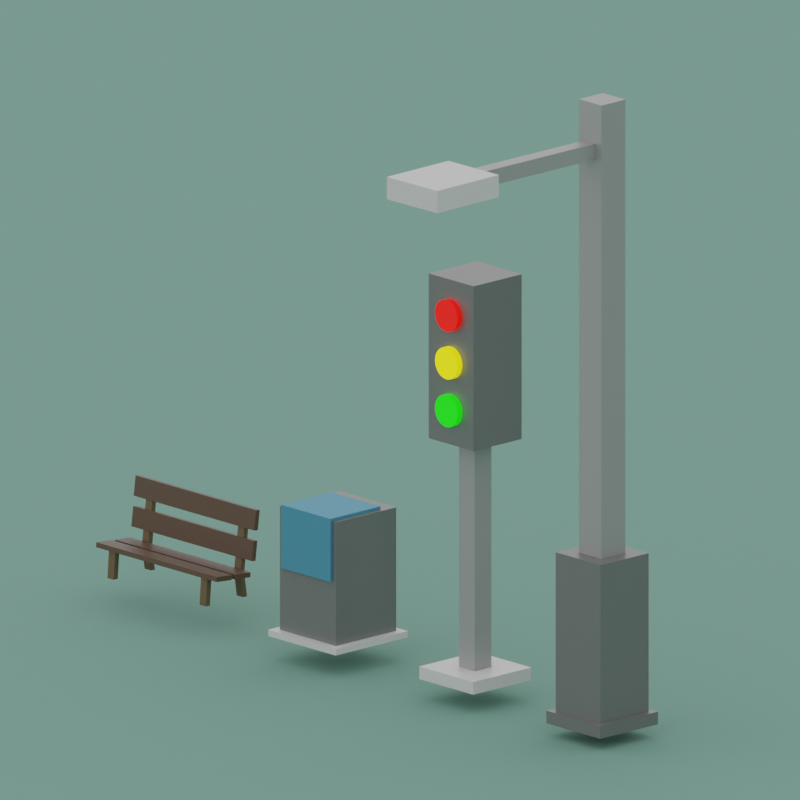# Source: Lights.blend  (saved by Blender 2.92.15; exported with 4.5.12 LTS)
import bpy
from mathutils import Matrix  # noqa: F401  (used for matrix-valued properties, if any)

bpy.ops.wm.read_factory_settings(use_empty=True)
scene = bpy.context.scene
scene.name = 'Scene'

# ---- collections
col_collection = bpy.data.collections.new('Collection'); scene.collection.children.link(col_collection)

# ---- materials (node trees are filled in below, after node groups)
mat_material = bpy.data.materials.new('Material')
mat_material.alpha_threshold = 0.0
mat_material.use_transparent_shadow = False
mat_material.line_color = (0.0, 0.0, 0.0, 1.0)
mat_material_001 = bpy.data.materials.new('Material.001')
mat_material_001.use_transparent_shadow = False
mat_material_002 = bpy.data.materials.new('Material.002')
mat_material_002.use_transparent_shadow = False
mat_material_010 = bpy.data.materials.new('Material.010')
mat_material_010.use_transparent_shadow = False
mat_material_004 = bpy.data.materials.new('Material.004')
mat_material_004.alpha_threshold = 0.0
mat_material_004.use_transparent_shadow = False
mat_material_004.line_color = (0.0, 0.0, 0.0, 1.0)
mat_material_003 = bpy.data.materials.new('Material.003')
mat_material_003.use_transparent_shadow = False
mat_material_005 = bpy.data.materials.new('Material.005')
mat_material_005.alpha_threshold = 0.0
mat_material_005.use_transparent_shadow = False
mat_material_005.line_color = (0.0, 0.0, 0.0, 1.0)
mat_material_006 = bpy.data.materials.new('Material.006')
mat_material_006.use_transparent_shadow = False
mat_material_007 = bpy.data.materials.new('Material.007')
mat_material_007.use_transparent_shadow = False
mat_material_008 = bpy.data.materials.new('Material.008')
mat_material_008.use_transparent_shadow = False
mat_material_009 = bpy.data.materials.new('Material.009')
mat_material_009.use_transparent_shadow = False
mat_material_012 = bpy.data.materials.new('Material.012')
mat_material_012.use_transparent_shadow = False
mat_material_011 = bpy.data.materials.new('Material.011')
mat_material_011.alpha_threshold = 0.0
mat_material_011.use_transparent_shadow = False
mat_material_011.line_color = (0.0, 0.0, 0.0, 1.0)
mat_background = bpy.data.materials.new('Background')
mat_background.surface_render_method = 'BLENDED'
mat_background.blend_method = 'BLEND'
mat_background.use_transparent_shadow = False
mat_background.diffuse_color = (0.2955, 0.6596, 0.985, 1.0)

# ---- material node trees
mat_material.use_nodes = True; mat_material.node_tree.nodes.clear()
_N = mat_material.node_tree.nodes; _L = mat_material.node_tree.links
n0 = _N.new('ShaderNodeOutputMaterial'); n0.name = 'Material Output'; n0.location = (300, 300)
n1 = _N.new('ShaderNodeBsdfPrincipled'); n1.name = 'Principled BSDF'; n1.location = (10, 300)
n1.distribution = 'GGX'
n1.subsurface_method = 'BURLEY'
n1.inputs[0].default_value = (0.2016, 0.2016, 0.2016, 1.0)
n1.inputs[1].default_value = 0.5113
n1.inputs[2].default_value = 0.4
n1.inputs[3].default_value = 1.45
n1.inputs[27].default_value = (0.0, 0.0, 0.0, 1.0)
n1.inputs[28].default_value = 1.0
_L.new(n1.outputs[0], n0.inputs[0])
n0.is_active_output = True
mat_material_001.use_nodes = True; mat_material_001.node_tree.nodes.clear()
_N = mat_material_001.node_tree.nodes; _L = mat_material_001.node_tree.links
n0 = _N.new('ShaderNodeBsdfPrincipled'); n0.name = 'Principled BSDF'; n0.location = (10, 300)
n0.distribution = 'GGX'
n0.subsurface_method = 'BURLEY'
n0.inputs[0].default_value = (0.3844, 0.3844, 0.3844, 1.0)
n0.inputs[1].default_value = 0.5113
n0.inputs[3].default_value = 1.45
n0.inputs[27].default_value = (0.0, 0.0, 0.0, 1.0)
n0.inputs[28].default_value = 1.0
n1 = _N.new('ShaderNodeOutputMaterial'); n1.name = 'Material Output'; n1.location = (300, 300)
_L.new(n0.outputs[0], n1.inputs[0])
n1.is_active_output = True
mat_material_002.use_nodes = True; mat_material_002.node_tree.nodes.clear()
_N = mat_material_002.node_tree.nodes; _L = mat_material_002.node_tree.links
n0 = _N.new('ShaderNodeBsdfPrincipled'); n0.name = 'Principled BSDF'; n0.location = (10, 300)
n0.distribution = 'GGX'
n0.subsurface_method = 'BURLEY'
n0.inputs[0].default_value = (0.6038, 0.6038, 0.6038, 1.0)
n0.inputs[3].default_value = 1.45
n0.inputs[27].default_value = (0.0, 0.0, 0.0, 1.0)
n0.inputs[28].default_value = 1.0
n1 = _N.new('ShaderNodeOutputMaterial'); n1.name = 'Material Output'; n1.location = (300, 300)
_L.new(n0.outputs[0], n1.inputs[0])
n1.is_active_output = True
mat_material_010.use_nodes = True; mat_material_010.node_tree.nodes.clear()
_N = mat_material_010.node_tree.nodes; _L = mat_material_010.node_tree.links
n0 = _N.new('ShaderNodeBsdfPrincipled'); n0.name = 'Principled BSDF'; n0.location = (10, 300)
n0.distribution = 'GGX'
n0.subsurface_method = 'BURLEY'
n0.inputs[0].default_value = (0.7835, 0.7991, 0.3763, 1.0)
n0.inputs[3].default_value = 1.45
n0.inputs[27].default_value = (0.7835, 0.7991, 0.3763, 1.0)
n0.inputs[28].default_value = 1.0
n1 = _N.new('ShaderNodeOutputMaterial'); n1.name = 'Material Output'; n1.location = (300, 300)
_L.new(n0.outputs[0], n1.inputs[0])
n1.is_active_output = True
mat_material_004.use_nodes = True; mat_material_004.node_tree.nodes.clear()
_N = mat_material_004.node_tree.nodes; _L = mat_material_004.node_tree.links
n0 = _N.new('ShaderNodeOutputMaterial'); n0.name = 'Material Output'; n0.location = (300, 300)
n1 = _N.new('ShaderNodeBsdfPrincipled'); n1.name = 'Principled BSDF'; n1.location = (10, 300)
n1.distribution = 'GGX'
n1.subsurface_method = 'BURLEY'
n1.inputs[0].default_value = (0.6383, 0.6383, 0.6383, 1.0)
n1.inputs[2].default_value = 0.4
n1.inputs[3].default_value = 1.45
n1.inputs[27].default_value = (0.0, 0.0, 0.0, 1.0)
n1.inputs[28].default_value = 1.0
_L.new(n1.outputs[0], n0.inputs[0])
n0.is_active_output = True
mat_material_003.use_nodes = True; mat_material_003.node_tree.nodes.clear()
_N = mat_material_003.node_tree.nodes; _L = mat_material_003.node_tree.links
n0 = _N.new('ShaderNodeBsdfPrincipled'); n0.name = 'Principled BSDF'; n0.location = (10, 300)
n0.distribution = 'GGX'
n0.subsurface_method = 'BURLEY'
n0.inputs[0].default_value = (0.3844, 0.3844, 0.3844, 1.0)
n0.inputs[1].default_value = 0.4962
n0.inputs[3].default_value = 1.45
n0.inputs[27].default_value = (0.0, 0.0, 0.0, 1.0)
n0.inputs[28].default_value = 1.0
n1 = _N.new('ShaderNodeOutputMaterial'); n1.name = 'Material Output'; n1.location = (300, 300)
_L.new(n0.outputs[0], n1.inputs[0])
n1.is_active_output = True
mat_material_005.use_nodes = True; mat_material_005.node_tree.nodes.clear()
_N = mat_material_005.node_tree.nodes; _L = mat_material_005.node_tree.links
n0 = _N.new('ShaderNodeOutputMaterial'); n0.name = 'Material Output'; n0.location = (300, 300)
n1 = _N.new('ShaderNodeBsdfPrincipled'); n1.name = 'Principled BSDF'; n1.location = (10, 300)
n1.distribution = 'GGX'
n1.subsurface_method = 'BURLEY'
n1.inputs[0].default_value = (0.2016, 0.2016, 0.2016, 1.0)
n1.inputs[1].default_value = 0.4812
n1.inputs[2].default_value = 0.4
n1.inputs[3].default_value = 1.45
n1.inputs[27].default_value = (0.0, 0.0, 0.0, 1.0)
n1.inputs[28].default_value = 1.0
_L.new(n1.outputs[0], n0.inputs[0])
n0.is_active_output = True
mat_material_006.use_nodes = True; mat_material_006.node_tree.nodes.clear()
_N = mat_material_006.node_tree.nodes; _L = mat_material_006.node_tree.links
n0 = _N.new('ShaderNodeBsdfPrincipled'); n0.name = 'Principled BSDF'; n0.location = (10, 300)
n0.distribution = 'GGX'
n0.subsurface_method = 'BURLEY'
n0.inputs[0].default_value = (0.7991, 0.001821, 0.0, 1.0)
n0.inputs[3].default_value = 1.45
n0.inputs[27].default_value = (0.7991, 0.001821, 0.0, 1.0)
n0.inputs[28].default_value = 1.0
n1 = _N.new('ShaderNodeOutputMaterial'); n1.name = 'Material Output'; n1.location = (300, 300)
_L.new(n0.outputs[0], n1.inputs[0])
n1.is_active_output = True
mat_material_007.use_nodes = True; mat_material_007.node_tree.nodes.clear()
_N = mat_material_007.node_tree.nodes; _L = mat_material_007.node_tree.links
n0 = _N.new('ShaderNodeBsdfPrincipled'); n0.name = 'Principled BSDF'; n0.location = (10, 300)
n0.distribution = 'GGX'
n0.subsurface_method = 'BURLEY'
n0.inputs[0].default_value = (0.7991, 0.7231, 0.0, 1.0)
n0.inputs[3].default_value = 1.45
n0.inputs[27].default_value = (0.7991, 0.7231, 0.0, 1.0)
n0.inputs[28].default_value = 1.0
n1 = _N.new('ShaderNodeOutputMaterial'); n1.name = 'Material Output'; n1.location = (300, 300)
_L.new(n0.outputs[0], n1.inputs[0])
n1.is_active_output = True
mat_material_008.use_nodes = True; mat_material_008.node_tree.nodes.clear()
_N = mat_material_008.node_tree.nodes; _L = mat_material_008.node_tree.links
n0 = _N.new('ShaderNodeBsdfPrincipled'); n0.name = 'Principled BSDF'; n0.location = (10, 300)
n0.distribution = 'GGX'
n0.subsurface_method = 'BURLEY'
n0.inputs[0].default_value = (0.004777, 0.7991, 0.0, 1.0)
n0.inputs[3].default_value = 1.45
n0.inputs[27].default_value = (0.004777, 0.7991, 0.0, 1.0)
n0.inputs[28].default_value = 1.0
n1 = _N.new('ShaderNodeOutputMaterial'); n1.name = 'Material Output'; n1.location = (300, 300)
_L.new(n0.outputs[0], n1.inputs[0])
n1.is_active_output = True
mat_material_009.use_nodes = True; mat_material_009.node_tree.nodes.clear()
_N = mat_material_009.node_tree.nodes; _L = mat_material_009.node_tree.links
n0 = _N.new('ShaderNodeBsdfPrincipled'); n0.name = 'Principled BSDF'; n0.location = (10, 300)
n0.distribution = 'GGX'
n0.subsurface_method = 'BURLEY'
n0.inputs[0].default_value = (0.07843, 0.2858, 0.4292, 1.0)
n0.inputs[1].default_value = 0.3383
n0.inputs[2].default_value = 0.5526
n0.inputs[3].default_value = 1.45
n0.inputs[13].default_value = 0.2895
n0.inputs[27].default_value = (0.0, 0.0, 0.0, 1.0)
n0.inputs[28].default_value = 1.0
n1 = _N.new('ShaderNodeOutputMaterial'); n1.name = 'Material Output'; n1.location = (300, 300)
_L.new(n0.outputs[0], n1.inputs[0])
n1.is_active_output = True
mat_material_012.use_nodes = True; mat_material_012.node_tree.nodes.clear()
_N = mat_material_012.node_tree.nodes; _L = mat_material_012.node_tree.links
n0 = _N.new('ShaderNodeBsdfPrincipled'); n0.name = 'Principled BSDF'; n0.location = (10, 300)
n0.distribution = 'GGX'
n0.subsurface_method = 'BURLEY'
n0.inputs[0].default_value = (0.08712, 0.04848, 0.02955, 1.0)
n0.inputs[3].default_value = 1.45
n0.inputs[27].default_value = (0.0, 0.0, 0.0, 1.0)
n0.inputs[28].default_value = 1.0
n1 = _N.new('ShaderNodeOutputMaterial'); n1.name = 'Material Output'; n1.location = (300, 300)
_L.new(n0.outputs[0], n1.inputs[0])
n1.is_active_output = True
mat_material_011.use_nodes = True; mat_material_011.node_tree.nodes.clear()
_N = mat_material_011.node_tree.nodes; _L = mat_material_011.node_tree.links
n0 = _N.new('ShaderNodeOutputMaterial'); n0.name = 'Material Output'; n0.location = (300, 300)
n1 = _N.new('ShaderNodeBsdfPrincipled'); n1.name = 'Principled BSDF'; n1.location = (10, 300)
n1.distribution = 'GGX'
n1.subsurface_method = 'BURLEY'
n1.inputs[0].default_value = (0.1237, 0.07908, 0.03703, 1.0)
n1.inputs[2].default_value = 0.4
n1.inputs[3].default_value = 1.45
n1.inputs[27].default_value = (0.0, 0.0, 0.0, 1.0)
n1.inputs[28].default_value = 1.0
_L.new(n1.outputs[0], n0.inputs[0])
n0.is_active_output = True
mat_background.use_nodes = True; mat_background.node_tree.nodes.clear()
_N = mat_background.node_tree.nodes; _L = mat_background.node_tree.links
n0 = _N.new('ShaderNodeBsdfPrincipled'); n0.name = 'Principled BSDF'; n0.location = (-20, 274)
n0.distribution = 'GGX'
n0.subsurface_method = 'BURLEY'
n0.inputs[0].default_value = (0.1391, 0.2957, 0.2403, 1.0)
n0.inputs[2].default_value = 1.0
n0.inputs[3].default_value = 1.45
n0.inputs[27].default_value = (0.0, 0.0, 0.0, 1.0)
n0.inputs[28].default_value = 1.0
n1 = _N.new('ShaderNodeOutputMaterial'); n1.name = 'Material Output'; n1.location = (330, 298)
_L.new(n0.outputs[0], n1.inputs[0])
n1.is_active_output = True

# ---- world
world_world = bpy.data.worlds.new('World'); scene.world = world_world
world_world.use_nodes = True; world_world.node_tree.nodes.clear()
_N = world_world.node_tree.nodes; _L = world_world.node_tree.links
n0 = _N.new('ShaderNodeOutputWorld'); n0.name = 'World Output'; n0.location = (300, 300)
n1 = _N.new('ShaderNodeBackground'); n1.name = 'Background'; n1.location = (10, 300)
n1.inputs[0].default_value = (1.0, 1.0, 1.0, 1.0)
_L.new(n1.outputs[0], n0.inputs[0])
n0.is_active_output = True
world_world.color = (0.05088, 0.05088, 0.05088)
world_world.use_sun_shadow = False
world_world.sun_shadow_jitter_overblur = 0.0

# ---- cameras
cam_camera_001 = bpy.data.cameras.new('Camera.001')
cam_camera_001.type = 'ORTHO'
cam_camera_001.ortho_scale = 15.4

# ---- meshes
me_cube_001 = bpy.data.meshes.new('Cube.001')
me_cube_001.from_pydata([(-1.0, -1.0, -1.0), (-1.0, -1.0, 1.0), (-1.0, 1.0, -1.0), (-1.0, 1.0, 1.0), (1.0, -1.0, -1.0), (1.0, -1.0, 1.0), (1.0, 1.0, -1.0), (1.0, 1.0, 1.0), (1.2, 1.2, -0.9231), (1.2, 1.2, -1.077), (1.2, -1.2, -0.9231), (1.2, -1.2, -1.077), (-1.2, 1.2, -0.9231), (-1.2, 1.2, -1.077), (-1.2, -1.2, -0.9231), (-1.2, -1.2, -1.077), (-0.5, -0.5, 0.7308), (-0.5, -0.5, 6.5), (-0.5, 0.5, 0.7308), (-0.5, 0.5, 6.5), (0.5, -0.5, 0.7308), (0.5, -0.5, 6.5), (0.5, 0.5, 0.7308), (0.5, 0.5, 6.5), (-0.25, 5.9, 5.827), (-0.25, -0.1, 5.827), (-0.25, 5.9, 6.019), (-0.25, -0.1, 6.019), (0.25, 5.9, 5.827), (0.25, -0.1, 5.827), (0.25, 5.9, 6.019), (0.25, -0.1, 6.019), (-1.125, 7.894, 5.788), (-1.074, 5.294, 5.788), (-1.125, 7.894, 6.058), (-1.074, 5.294, 6.058), (1.074, 7.937, 5.788), (1.125, 5.337, 5.788), (1.074, 7.937, 6.058), (1.125, 5.337, 6.058)], [], [(0, 1, 3, 2), (2, 3, 7, 6), (6, 7, 5, 4), (4, 5, 1, 0), (2, 6, 4, 0), (7, 3, 1, 5), (8, 12, 14, 10), (11, 10, 14, 15), (15, 14, 12, 13), (13, 9, 11, 15), (9, 8, 10, 11), (13, 12, 8, 9), (16, 17, 19, 18), (18, 19, 23, 22), (22, 23, 21, 20), (20, 21, 17, 16), (18, 22, 20, 16), (23, 19, 17, 21), (24, 25, 27, 26), (26, 27, 31, 30), (30, 31, 29, 28), (28, 29, 25, 24), (26, 30, 28, 24), (31, 27, 25, 29), (32, 33, 35, 34), (34, 35, 39, 38), (38, 39, 37, 36), (36, 37, 33, 32), (34, 38, 36, 32), (39, 35, 33, 37)])
me_cube_001.polygons.foreach_set('material_index', [0, 0, 0, 0, 0, 0, 0, 0, 0, 0, 0, 0, 1, 1, 1, 1, 1, 1, 1, 1, 1, 1, 1, 1, 2, 2, 2, 3, 2, 2])
_uv = me_cube_001.uv_layers.new(name='UVMap')
_uv.uv.foreach_set('vector', [0.375, 0.0, 0.625, 0.0, 0.625, 0.25, 0.375, 0.25, 0.375, 0.25, 0.625, 0.25, 0.625, 0.5, 0.375, 0.5, 0.375, 0.5, 0.625, 0.5, 0.625, 0.75, 0.375, 0.75, 0.375, 0.75, 0.625, 0.75, 0.625, 1.0, 0.375, 1.0, 0.125, 0.5, 0.375, 0.5, 0.375, 0.75, 0.125, 0.75, 0.625, 0.5, 0.875, 0.5, 0.875, 0.75, 0.625, 0.75, 0.625, 0.5, 0.875, 0.5, 0.875, 0.75, 0.625, 0.75, 0.375, 0.75, 0.625, 0.75, 0.625, 1.0, 0.375, 1.0, 0.375, 0.0, 0.625, 0.0, 0.625, 0.25, 0.375, 0.25, 0.125, 0.5, 0.375, 0.5, 0.375, 0.75, 0.125, 0.75, 0.375, 0.5, 0.625, 0.5, 0.625, 0.75, 0.375, 0.75, 0.375, 0.25, 0.625, 0.25, 0.625, 0.5, 0.375, 0.5, 0.375, 0.0, 0.625, 0.0, 0.625, 0.25, 0.375, 0.25, 0.375, 0.25, 0.625, 0.25, 0.625, 0.5, 0.375, 0.5, 0.375, 0.5, 0.625, 0.5, 0.625, 0.75, 0.375, 0.75, 0.375, 0.75, 0.625, 0.75, 0.625, 1.0, 0.375, 1.0, 0.125, 0.5, 0.375, 0.5, 0.375, 0.75, 0.125, 0.75, 0.625, 0.5, 0.875, 0.5, 0.875, 0.75, 0.625, 0.75, 0.375, 0.0, 0.625, 0.0, 0.625, 0.25, 0.375, 0.25, 0.375, 0.25, 0.625, 0.25, 0.625, 0.5, 0.375, 0.5, 0.375, 0.5, 0.625, 0.5, 0.625, 0.75, 0.375, 0.75, 0.375, 0.75, 0.625, 0.75, 0.625, 1.0, 0.375, 1.0, 0.125, 0.5, 0.375, 0.5, 0.375, 0.75, 0.125, 0.75, 0.625, 0.5, 0.875, 0.5, 0.875, 0.75, 0.625, 0.75, 0.375, 0.0, 0.625, 0.0, 0.625, 0.25, 0.375, 0.25, 0.375, 0.25, 0.625, 0.25, 0.625, 0.5, 0.375, 0.5, 0.375, 0.5, 0.625, 0.5, 0.625, 0.75, 0.375, 0.75, 0.375, 0.75, 0.625, 0.75, 0.625, 1.0, 0.375, 1.0, 0.125, 0.5, 0.375, 0.5, 0.375, 0.75, 0.125, 0.75, 0.625, 0.5, 0.875, 0.5, 0.875, 0.75, 0.625, 0.75])
me_cube_001.materials.append(mat_material)
me_cube_001.materials.append(mat_material_001)
me_cube_001.materials.append(mat_material_002)
me_cube_001.materials.append(mat_material_010)
me_cube_001.use_remesh_fix_poles = True
me_cube_001.use_remesh_preserve_attributes = False
me_cube_001.use_mirror_vertex_groups = False
me_cube_001.update()
me_cube_008 = bpy.data.meshes.new('Cube.008')
me_cube_008.from_pydata([(1.0, 1.0, 1.0), (1.0, 1.0, -1.0), (1.0, -1.0, 1.0), (1.0, -1.0, -1.0), (-1.0, 1.0, 1.0), (-1.0, 1.0, -1.0), (-1.0, -1.0, 1.0), (-1.0, -1.0, -1.0), (-0.2917, -0.2917, 0.0), (-0.2917, -0.2917, 50.0), (-0.2917, 0.2917, 0.0), (-0.2917, 0.2917, 50.0), (0.2917, -0.2917, 0.0), (0.2917, -0.2917, 50.0), (0.2917, 0.2917, 0.0), (0.2917, 0.2917, 50.0), (-0.8333, -0.8333, 37.0), (-0.8333, -0.8333, 63.0), (-0.8333, 0.8333, 37.0), (-0.8333, 0.8333, 63.0), (0.8333, -0.8333, 37.0), (0.8333, -0.8333, 63.0), (0.8333, 0.8333, 37.0), (0.8333, 0.8333, 63.0), (0.0, 1.0, 60.0), (0.0, 0.1667, 60.0), (0.08129, 1.0, 59.95), (0.08129, 0.1667, 59.95), (0.1595, 1.0, 59.81), (0.1595, 0.1667, 59.81), (0.2315, 1.0, 59.58), (0.2315, 0.1667, 59.58), (0.2946, 1.0, 59.27), (0.2946, 0.1667, 59.27), (0.3464, 1.0, 58.89), (0.3464, 0.1667, 58.89), (0.3849, 1.0, 58.46), (0.3849, 0.1667, 58.46), (0.4087, 1.0, 57.99), (0.4087, 0.1667, 57.99), (0.4167, 1.0, 57.5), (0.4167, 0.1667, 57.5), (0.4087, 1.0, 57.01), (0.4087, 0.1667, 57.01), (0.3849, 1.0, 56.54), (0.3849, 0.1667, 56.54), (0.3464, 1.0, 56.11), (0.3464, 0.1667, 56.11), (0.2946, 1.0, 55.73), (0.2946, 0.1667, 55.73), (0.2315, 1.0, 55.42), (0.2315, 0.1667, 55.42), (0.1595, 1.0, 55.19), (0.1595, 0.1667, 55.19), (0.08129, 1.0, 55.05), (0.08129, 0.1667, 55.05), (-1.358e-07, 1.0, 55.0), (-1.358e-07, 0.1667, 55.0), (-0.08129, 1.0, 55.05), (-0.08129, 0.1667, 55.05), (-0.1595, 1.0, 55.19), (-0.1595, 0.1667, 55.19), (-0.2315, 1.0, 55.42), (-0.2315, 0.1667, 55.42), (-0.2946, 1.0, 55.73), (-0.2946, 0.1667, 55.73), (-0.3464, 1.0, 56.11), (-0.3464, 0.1667, 56.11), (-0.3849, 1.0, 56.54), (-0.3849, 0.1667, 56.54), (-0.4087, 1.0, 57.01), (-0.4087, 0.1667, 57.01), (-0.4167, 1.0, 57.5), (-0.4167, 0.1667, 57.5), (-0.4087, 1.0, 57.99), (-0.4087, 0.1667, 57.99), (-0.3849, 1.0, 58.46), (-0.3849, 0.1667, 58.46), (-0.3464, 1.0, 58.89), (-0.3464, 0.1667, 58.89), (-0.2946, 1.0, 59.27), (-0.2946, 0.1667, 59.27), (-0.2315, 1.0, 59.58), (-0.2315, 0.1667, 59.58), (-0.1595, 1.0, 59.81), (-0.1595, 0.1667, 59.81), (-0.08129, 1.0, 59.95), (-0.08129, 0.1667, 59.95), (0.0, 1.0, 52.5), (0.0, 0.1667, 52.5), (0.08129, 1.0, 52.45), (0.08129, 0.1667, 52.45), (0.1595, 1.0, 52.31), (0.1595, 0.1667, 52.31), (0.2315, 1.0, 52.08), (0.2315, 0.1667, 52.08), (0.2946, 1.0, 51.77), (0.2946, 0.1667, 51.77), (0.3464, 1.0, 51.39), (0.3464, 0.1667, 51.39), (0.3849, 1.0, 50.96), (0.3849, 0.1667, 50.96), (0.4087, 1.0, 50.49), (0.4087, 0.1667, 50.49), (0.4167, 1.0, 50.0), (0.4167, 0.1667, 50.0), (0.4087, 1.0, 49.51), (0.4087, 0.1667, 49.51), (0.3849, 1.0, 49.04), (0.3849, 0.1667, 49.04), (0.3464, 1.0, 48.61), (0.3464, 0.1667, 48.61), (0.2946, 1.0, 48.23), (0.2946, 0.1667, 48.23), (0.2315, 1.0, 47.92), (0.2315, 0.1667, 47.92), (0.1595, 1.0, 47.69), (0.1595, 0.1667, 47.69), (0.08129, 1.0, 47.55), (0.08129, 0.1667, 47.55), (-1.358e-07, 1.0, 47.5), (-1.358e-07, 0.1667, 47.5), (-0.08129, 1.0, 47.55), (-0.08129, 0.1667, 47.55), (-0.1595, 1.0, 47.69), (-0.1595, 0.1667, 47.69), (-0.2315, 1.0, 47.92), (-0.2315, 0.1667, 47.92), (-0.2946, 1.0, 48.23), (-0.2946, 0.1667, 48.23), (-0.3464, 1.0, 48.61), (-0.3464, 0.1667, 48.61), (-0.3849, 1.0, 49.04), (-0.3849, 0.1667, 49.04), (-0.4087, 1.0, 49.51), (-0.4087, 0.1667, 49.51), (-0.4167, 1.0, 50.0), (-0.4167, 0.1667, 50.0), (-0.4087, 1.0, 50.49), (-0.4087, 0.1667, 50.49), (-0.3849, 1.0, 50.96), (-0.3849, 0.1667, 50.96), (-0.3464, 1.0, 51.39), (-0.3464, 0.1667, 51.39), (-0.2946, 1.0, 51.77), (-0.2946, 0.1667, 51.77), (-0.2315, 1.0, 52.08), (-0.2315, 0.1667, 52.08), (-0.1595, 1.0, 52.31), (-0.1595, 0.1667, 52.31), (-0.08129, 1.0, 52.45), (-0.08129, 0.1667, 52.45), (0.0, 1.0, 45.0), (0.0, 0.1667, 45.0), (0.08129, 1.0, 44.95), (0.08129, 0.1667, 44.95), (0.1595, 1.0, 44.81), (0.1595, 0.1667, 44.81), (0.2315, 1.0, 44.58), (0.2315, 0.1667, 44.58), (0.2946, 1.0, 44.27), (0.2946, 0.1667, 44.27), (0.3464, 1.0, 43.89), (0.3464, 0.1667, 43.89), (0.3849, 1.0, 43.46), (0.3849, 0.1667, 43.46), (0.4087, 1.0, 42.99), (0.4087, 0.1667, 42.99), (0.4167, 1.0, 42.5), (0.4167, 0.1667, 42.5), (0.4087, 1.0, 42.01), (0.4087, 0.1667, 42.01), (0.3849, 1.0, 41.54), (0.3849, 0.1667, 41.54), (0.3464, 1.0, 41.11), (0.3464, 0.1667, 41.11), (0.2946, 1.0, 40.73), (0.2946, 0.1667, 40.73), (0.2315, 1.0, 40.42), (0.2315, 0.1667, 40.42), (0.1595, 1.0, 40.19), (0.1595, 0.1667, 40.19), (0.08129, 1.0, 40.05), (0.08129, 0.1667, 40.05), (-1.358e-07, 1.0, 40.0), (-1.358e-07, 0.1667, 40.0), (-0.08129, 1.0, 40.05), (-0.08129, 0.1667, 40.05), (-0.1595, 1.0, 40.19), (-0.1595, 0.1667, 40.19), (-0.2315, 1.0, 40.42), (-0.2315, 0.1667, 40.42), (-0.2946, 1.0, 40.73), (-0.2946, 0.1667, 40.73), (-0.3464, 1.0, 41.11), (-0.3464, 0.1667, 41.11), (-0.3849, 1.0, 41.54), (-0.3849, 0.1667, 41.54), (-0.4087, 1.0, 42.01), (-0.4087, 0.1667, 42.01), (-0.4167, 1.0, 42.5), (-0.4167, 0.1667, 42.5), (-0.4087, 1.0, 42.99), (-0.4087, 0.1667, 42.99), (-0.3849, 1.0, 43.46), (-0.3849, 0.1667, 43.46), (-0.3464, 1.0, 43.89), (-0.3464, 0.1667, 43.89), (-0.2946, 1.0, 44.27), (-0.2946, 0.1667, 44.27), (-0.2315, 1.0, 44.58), (-0.2315, 0.1667, 44.58), (-0.1595, 1.0, 44.81), (-0.1595, 0.1667, 44.81), (-0.08129, 1.0, 44.95), (-0.08129, 0.1667, 44.95)], [], [(0, 4, 6, 2), (3, 2, 6, 7), (7, 6, 4, 5), (5, 1, 3, 7), (1, 0, 2, 3), (5, 4, 0, 1), (8, 9, 11, 10), (10, 11, 15, 14), (14, 15, 13, 12), (12, 13, 9, 8), (10, 14, 12, 8), (15, 11, 9, 13), (16, 17, 19, 18), (18, 19, 23, 22), (22, 23, 21, 20), (20, 21, 17, 16), (18, 22, 20, 16), (23, 19, 17, 21), (24, 25, 27, 26), (26, 27, 29, 28), (28, 29, 31, 30), (30, 31, 33, 32), (32, 33, 35, 34), (34, 35, 37, 36), (36, 37, 39, 38), (38, 39, 41, 40), (40, 41, 43, 42), (42, 43, 45, 44), (44, 45, 47, 46), (46, 47, 49, 48), (48, 49, 51, 50), (50, 51, 53, 52), (52, 53, 55, 54), (54, 55, 57, 56), (56, 57, 59, 58), (58, 59, 61, 60), (60, 61, 63, 62), (62, 63, 65, 64), (64, 65, 67, 66), (66, 67, 69, 68), (68, 69, 71, 70), (70, 71, 73, 72), (72, 73, 75, 74), (74, 75, 77, 76), (76, 77, 79, 78), (78, 79, 81, 80), (80, 81, 83, 82), (82, 83, 85, 84), (27, 25, 87, 85, 83, 81, 79, 77, 75, 73, 71, 69, 67, 65, 63, 61, 59, 57, 55, 53, 51, 49, 47, 45, 43, 41, 39, 37, 35, 33, 31, 29), (84, 85, 87, 86), (86, 87, 25, 24), (24, 26, 28, 30, 32, 34, 36, 38, 40, 42, 44, 46, 48, 50, 52, 54, 56, 58, 60, 62, 64, 66, 68, 70, 72, 74, 76, 78, 80, 82, 84, 86), (88, 89, 91, 90), (90, 91, 93, 92), (92, 93, 95, 94), (94, 95, 97, 96), (96, 97, 99, 98), (98, 99, 101, 100), (100, 101, 103, 102), (102, 103, 105, 104), (104, 105, 107, 106), (106, 107, 109, 108), (108, 109, 111, 110), (110, 111, 113, 112), (112, 113, 115, 114), (114, 115, 117, 116), (116, 117, 119, 118), (118, 119, 121, 120), (120, 121, 123, 122), (122, 123, 125, 124), (124, 125, 127, 126), (126, 127, 129, 128), (128, 129, 131, 130), (130, 131, 133, 132), (132, 133, 135, 134), (134, 135, 137, 136), (136, 137, 139, 138), (138, 139, 141, 140), (140, 141, 143, 142), (142, 143, 145, 144), (144, 145, 147, 146), (146, 147, 149, 148), (91, 89, 151, 149, 147, 145, 143, 141, 139, 137, 135, 133, 131, 129, 127, 125, 123, 121, 119, 117, 115, 113, 111, 109, 107, 105, 103, 101, 99, 97, 95, 93), (148, 149, 151, 150), (150, 151, 89, 88), (88, 90, 92, 94, 96, 98, 100, 102, 104, 106, 108, 110, 112, 114, 116, 118, 120, 122, 124, 126, 128, 130, 132, 134, 136, 138, 140, 142, 144, 146, 148, 150), (152, 153, 155, 154), (154, 155, 157, 156), (156, 157, 159, 158), (158, 159, 161, 160), (160, 161, 163, 162), (162, 163, 165, 164), (164, 165, 167, 166), (166, 167, 169, 168), (168, 169, 171, 170), (170, 171, 173, 172), (172, 173, 175, 174), (174, 175, 177, 176), (176, 177, 179, 178), (178, 179, 181, 180), (180, 181, 183, 182), (182, 183, 185, 184), (184, 185, 187, 186), (186, 187, 189, 188), (188, 189, 191, 190), (190, 191, 193, 192), (192, 193, 195, 194), (194, 195, 197, 196), (196, 197, 199, 198), (198, 199, 201, 200), (200, 201, 203, 202), (202, 203, 205, 204), (204, 205, 207, 206), (206, 207, 209, 208), (208, 209, 211, 210), (210, 211, 213, 212), (155, 153, 215, 213, 211, 209, 207, 205, 203, 201, 199, 197, 195, 193, 191, 189, 187, 185, 183, 181, 179, 177, 175, 173, 171, 169, 167, 165, 163, 161, 159, 157), (212, 213, 215, 214), (214, 215, 153, 152), (152, 154, 156, 158, 160, 162, 164, 166, 168, 170, 172, 174, 176, 178, 180, 182, 184, 186, 188, 190, 192, 194, 196, 198, 200, 202, 204, 206, 208, 210, 212, 214)])
me_cube_008.polygons.foreach_set('material_index', [0, 0, 0, 0, 0, 0, 1, 1, 1, 1, 1, 1, 2, 2, 2, 2, 2, 2, 3, 3, 3, 3, 3, 3, 3, 3, 3, 3, 3, 3, 3, 3, 3, 3, 3, 3, 3, 3, 3, 3, 3, 3, 3, 3, 3, 3, 3, 3, 3, 3, 3, 3, 4, 4, 4, 4, 4, 4, 4, 4, 4, 4, 4, 4, 4, 4, 4, 4, 4, 4, 4, 4, 4, 4, 4, 4, 4, 4, 4, 4, 4, 4, 4, 4, 4, 4, 5, 5, 5, 5, 5, 5, 5, 5, 5, 5, 5, 5, 5, 5, 5, 5, 5, 5, 5, 5, 5, 5, 5, 5, 5, 5, 5, 5, 5, 5, 5, 5, 5, 5])
_uv = me_cube_008.uv_layers.new(name='UVMap')
_uv.uv.foreach_set('vector', [0.625, 0.5, 0.875, 0.5, 0.875, 0.75, 0.625, 0.75, 0.375, 0.75, 0.625, 0.75, 0.625, 1.0, 0.375, 1.0, 0.375, 0.0, 0.625, 0.0, 0.625, 0.25, 0.375, 0.25, 0.125, 0.5, 0.375, 0.5, 0.375, 0.75, 0.125, 0.75, 0.375, 0.5, 0.625, 0.5, 0.625, 0.75, 0.375, 0.75, 0.375, 0.25, 0.625, 0.25, 0.625, 0.5, 0.375, 0.5, 0.375, 0.0, 0.625, 0.0, 0.625, 0.25, 0.375, 0.25, 0.375, 0.25, 0.625, 0.25, 0.625, 0.5, 0.375, 0.5, 0.375, 0.5, 0.625, 0.5, 0.625, 0.75, 0.375, 0.75, 0.375, 0.75, 0.625, 0.75, 0.625, 1.0, 0.375, 1.0, 0.125, 0.5, 0.375, 0.5, 0.375, 0.75, 0.125, 0.75, 0.625, 0.5, 0.875, 0.5, 0.875, 0.75, 0.625, 0.75, 0.375, 0.0, 0.625, 0.0, 0.625, 0.25, 0.375, 0.25, 0.375, 0.25, 0.625, 0.25, 0.625, 0.5, 0.375, 0.5, 0.375, 0.5, 0.625, 0.5, 0.625, 0.75, 0.375, 0.75, 0.375, 0.75, 0.625, 0.75, 0.625, 1.0, 0.375, 1.0, 0.125, 0.5, 0.375, 0.5, 0.375, 0.75, 0.125, 0.75, 0.625, 0.5, 0.875, 0.5, 0.875, 0.75, 0.625, 0.75, 1.0, 0.5, 1.0, 1.0, 0.9688, 1.0, 0.9688, 0.5, 0.9688, 0.5, 0.9688, 1.0, 0.9375, 1.0, 0.9375, 0.5, 0.9375, 0.5, 0.9375, 1.0, 0.9062, 1.0, 0.9062, 0.5, 0.9062, 0.5, 0.9062, 1.0, 0.875, 1.0, 0.875, 0.5, 0.875, 0.5, 0.875, 1.0, 0.8438, 1.0, 0.8438, 0.5, 0.8438, 0.5, 0.8438, 1.0, 0.8125, 1.0, 0.8125, 0.5, 0.8125, 0.5, 0.8125, 1.0, 0.7812, 1.0, 0.7812, 0.5, 0.7812, 0.5, 0.7812, 1.0, 0.75, 1.0, 0.75, 0.5, 0.75, 0.5, 0.75, 1.0, 0.7188, 1.0, 0.7188, 0.5, 0.7188, 0.5, 0.7188, 1.0, 0.6875, 1.0, 0.6875, 0.5, 0.6875, 0.5, 0.6875, 1.0, 0.6562, 1.0, 0.6562, 0.5, 0.6562, 0.5, 0.6562, 1.0, 0.625, 1.0, 0.625, 0.5, 0.625, 0.5, 0.625, 1.0, 0.5938, 1.0, 0.5938, 0.5, 0.5938, 0.5, 0.5938, 1.0, 0.5625, 1.0, 0.5625, 0.5, 0.5625, 0.5, 0.5625, 1.0, 0.5312, 1.0, 0.5312, 0.5, 0.5312, 0.5, 0.5312, 1.0, 0.5, 1.0, 0.5, 0.5, 0.5, 0.5, 0.5, 1.0, 0.4688, 1.0, 0.4688, 0.5, 0.4688, 0.5, 0.4688, 1.0, 0.4375, 1.0, 0.4375, 0.5, 0.4375, 0.5, 0.4375, 1.0, 0.4062, 1.0, 0.4062, 0.5, 0.4062, 0.5, 0.4062, 1.0, 0.375, 1.0, 0.375, 0.5, 0.375, 0.5, 0.375, 1.0, 0.3438, 1.0, 0.3438, 0.5, 0.3438, 0.5, 0.3438, 1.0, 0.3125, 1.0, 0.3125, 0.5, 0.3125, 0.5, 0.3125, 1.0, 0.2812, 1.0, 0.2812, 0.5, 0.2812, 0.5, 0.2812, 1.0, 0.25, 1.0, 0.25, 0.5, 0.25, 0.5, 0.25, 1.0, 0.2188, 1.0, 0.2188, 0.5, 0.2188, 0.5, 0.2188, 1.0, 0.1875, 1.0, 0.1875, 0.5, 0.1875, 0.5, 0.1875, 1.0, 0.1562, 1.0, 0.1562, 0.5, 0.1562, 0.5, 0.1562, 1.0, 0.125, 1.0, 0.125, 0.5, 0.125, 0.5, 0.125, 1.0, 0.09375, 1.0, 0.09375, 0.5, 0.09375, 0.5, 0.09375, 1.0, 0.0625, 1.0, 0.0625, 0.5, 0.2968, 0.4854, 0.25, 0.49, 0.2032, 0.4854, 0.1582, 0.4717, 0.1167, 0.4496, 0.08029, 0.4197, 0.05045, 0.3833, 0.02827, 0.3418, 0.01461, 0.2968, 0.01, 0.25, 0.01461, 0.2032, 0.02827, 0.1582, 0.05045, 0.1167, 0.08029, 0.08029, 0.1167, 0.05045, 0.1582, 0.02827, 0.2032, 0.01461, 0.25, 0.01, 0.2968, 0.01461, 0.3418, 0.02827, 0.3833, 0.05045, 0.4197, 0.08029, 0.4496, 0.1167, 0.4717, 0.1582, 0.4854, 0.2032, 0.49, 0.25, 0.4854, 0.2968, 0.4717, 0.3418, 0.4496, 0.3833, 0.4197, 0.4197, 0.3833, 0.4496, 0.3418, 0.4717, 0.0625, 0.5, 0.0625, 1.0, 0.03125, 1.0, 0.03125, 0.5, 0.03125, 0.5, 0.03125, 1.0, 0.0, 1.0, 0.0, 0.5, 0.75, 0.49, 0.7968, 0.4854, 0.8418, 0.4717, 0.8833, 0.4496, 0.9197, 0.4197, 0.9496, 0.3833, 0.9717, 0.3418, 0.9854, 0.2968, 0.99, 0.25, 0.9854, 0.2032, 0.9717, 0.1582, 0.9496, 0.1167, 0.9197, 0.08029, 0.8833, 0.05045, 0.8418, 0.02827, 0.7968, 0.01461, 0.75, 0.01, 0.7032, 0.01461, 0.6582, 0.02827, 0.6167, 0.05045, 0.5803, 0.08029, 0.5504, 0.1167, 0.5283, 0.1582, 0.5146, 0.2032, 0.51, 0.25, 0.5146, 0.2968, 0.5283, 0.3418, 0.5504, 0.3833, 0.5803, 0.4197, 0.6167, 0.4496, 0.6582, 0.4717, 0.7032, 0.4854, 1.0, 0.5, 1.0, 1.0, 0.9688, 1.0, 0.9688, 0.5, 0.9688, 0.5, 0.9688, 1.0, 0.9375, 1.0, 0.9375, 0.5, 0.9375, 0.5, 0.9375, 1.0, 0.9062, 1.0, 0.9062, 0.5, 0.9062, 0.5, 0.9062, 1.0, 0.875, 1.0, 0.875, 0.5, 0.875, 0.5, 0.875, 1.0, 0.8438, 1.0, 0.8438, 0.5, 0.8438, 0.5, 0.8438, 1.0, 0.8125, 1.0, 0.8125, 0.5, 0.8125, 0.5, 0.8125, 1.0, 0.7812, 1.0, 0.7812, 0.5, 0.7812, 0.5, 0.7812, 1.0, 0.75, 1.0, 0.75, 0.5, 0.75, 0.5, 0.75, 1.0, 0.7188, 1.0, 0.7188, 0.5, 0.7188, 0.5, 0.7188, 1.0, 0.6875, 1.0, 0.6875, 0.5, 0.6875, 0.5, 0.6875, 1.0, 0.6562, 1.0, 0.6562, 0.5, 0.6562, 0.5, 0.6562, 1.0, 0.625, 1.0, 0.625, 0.5, 0.625, 0.5, 0.625, 1.0, 0.5938, 1.0, 0.5938, 0.5, 0.5938, 0.5, 0.5938, 1.0, 0.5625, 1.0, 0.5625, 0.5, 0.5625, 0.5, 0.5625, 1.0, 0.5312, 1.0, 0.5312, 0.5, 0.5312, 0.5, 0.5312, 1.0, 0.5, 1.0, 0.5, 0.5, 0.5, 0.5, 0.5, 1.0, 0.4688, 1.0, 0.4688, 0.5, 0.4688, 0.5, 0.4688, 1.0, 0.4375, 1.0, 0.4375, 0.5, 0.4375, 0.5, 0.4375, 1.0, 0.4062, 1.0, 0.4062, 0.5, 0.4062, 0.5, 0.4062, 1.0, 0.375, 1.0, 0.375, 0.5, 0.375, 0.5, 0.375, 1.0, 0.3438, 1.0, 0.3438, 0.5, 0.3438, 0.5, 0.3438, 1.0, 0.3125, 1.0, 0.3125, 0.5, 0.3125, 0.5, 0.3125, 1.0, 0.2812, 1.0, 0.2812, 0.5, 0.2812, 0.5, 0.2812, 1.0, 0.25, 1.0, 0.25, 0.5, 0.25, 0.5, 0.25, 1.0, 0.2188, 1.0, 0.2188, 0.5, 0.2188, 0.5, 0.2188, 1.0, 0.1875, 1.0, 0.1875, 0.5, 0.1875, 0.5, 0.1875, 1.0, 0.1562, 1.0, 0.1562, 0.5, 0.1562, 0.5, 0.1562, 1.0, 0.125, 1.0, 0.125, 0.5, 0.125, 0.5, 0.125, 1.0, 0.09375, 1.0, 0.09375, 0.5, 0.09375, 0.5, 0.09375, 1.0, 0.0625, 1.0, 0.0625, 0.5, 0.2968, 0.4854, 0.25, 0.49, 0.2032, 0.4854, 0.1582, 0.4717, 0.1167, 0.4496, 0.08029, 0.4197, 0.05045, 0.3833, 0.02827, 0.3418, 0.01461, 0.2968, 0.01, 0.25, 0.01461, 0.2032, 0.02827, 0.1582, 0.05045, 0.1167, 0.08029, 0.08029, 0.1167, 0.05045, 0.1582, 0.02827, 0.2032, 0.01461, 0.25, 0.01, 0.2968, 0.01461, 0.3418, 0.02827, 0.3833, 0.05045, 0.4197, 0.08029, 0.4496, 0.1167, 0.4717, 0.1582, 0.4854, 0.2032, 0.49, 0.25, 0.4854, 0.2968, 0.4717, 0.3418, 0.4496, 0.3833, 0.4197, 0.4197, 0.3833, 0.4496, 0.3418, 0.4717, 0.0625, 0.5, 0.0625, 1.0, 0.03125, 1.0, 0.03125, 0.5, 0.03125, 0.5, 0.03125, 1.0, 0.0, 1.0, 0.0, 0.5, 0.75, 0.49, 0.7968, 0.4854, 0.8418, 0.4717, 0.8833, 0.4496, 0.9197, 0.4197, 0.9496, 0.3833, 0.9717, 0.3418, 0.9854, 0.2968, 0.99, 0.25, 0.9854, 0.2032, 0.9717, 0.1582, 0.9496, 0.1167, 0.9197, 0.08029, 0.8833, 0.05045, 0.8418, 0.02827, 0.7968, 0.01461, 0.75, 0.01, 0.7032, 0.01461, 0.6582, 0.02827, 0.6167, 0.05045, 0.5803, 0.08029, 0.5504, 0.1167, 0.5283, 0.1582, 0.5146, 0.2032, 0.51, 0.25, 0.5146, 0.2968, 0.5283, 0.3418, 0.5504, 0.3833, 0.5803, 0.4197, 0.6167, 0.4496, 0.6582, 0.4717, 0.7032, 0.4854, 1.0, 0.5, 1.0, 1.0, 0.9688, 1.0, 0.9688, 0.5, 0.9688, 0.5, 0.9688, 1.0, 0.9375, 1.0, 0.9375, 0.5, 0.9375, 0.5, 0.9375, 1.0, 0.9062, 1.0, 0.9062, 0.5, 0.9062, 0.5, 0.9062, 1.0, 0.875, 1.0, 0.875, 0.5, 0.875, 0.5, 0.875, 1.0, 0.8438, 1.0, 0.8438, 0.5, 0.8438, 0.5, 0.8438, 1.0, 0.8125, 1.0, 0.8125, 0.5, 0.8125, 0.5, 0.8125, 1.0, 0.7812, 1.0, 0.7812, 0.5, 0.7812, 0.5, 0.7812, 1.0, 0.75, 1.0, 0.75, 0.5, 0.75, 0.5, 0.75, 1.0, 0.7188, 1.0, 0.7188, 0.5, 0.7188, 0.5, 0.7188, 1.0, 0.6875, 1.0, 0.6875, 0.5, 0.6875, 0.5, 0.6875, 1.0, 0.6562, 1.0, 0.6562, 0.5, 0.6562, 0.5, 0.6562, 1.0, 0.625, 1.0, 0.625, 0.5, 0.625, 0.5, 0.625, 1.0, 0.5938, 1.0, 0.5938, 0.5, 0.5938, 0.5, 0.5938, 1.0, 0.5625, 1.0, 0.5625, 0.5, 0.5625, 0.5, 0.5625, 1.0, 0.5312, 1.0, 0.5312, 0.5, 0.5312, 0.5, 0.5312, 1.0, 0.5, 1.0, 0.5, 0.5, 0.5, 0.5, 0.5, 1.0, 0.4688, 1.0, 0.4688, 0.5, 0.4688, 0.5, 0.4688, 1.0, 0.4375, 1.0, 0.4375, 0.5, 0.4375, 0.5, 0.4375, 1.0, 0.4062, 1.0, 0.4062, 0.5, 0.4062, 0.5, 0.4062, 1.0, 0.375, 1.0, 0.375, 0.5, 0.375, 0.5, 0.375, 1.0, 0.3438, 1.0, 0.3438, 0.5, 0.3438, 0.5, 0.3438, 1.0, 0.3125, 1.0, 0.3125, 0.5, 0.3125, 0.5, 0.3125, 1.0, 0.2812, 1.0, 0.2812, 0.5, 0.2812, 0.5, 0.2812, 1.0, 0.25, 1.0, 0.25, 0.5, 0.25, 0.5, 0.25, 1.0, 0.2188, 1.0, 0.2188, 0.5, 0.2188, 0.5, 0.2188, 1.0, 0.1875, 1.0, 0.1875, 0.5, 0.1875, 0.5, 0.1875, 1.0, 0.1562, 1.0, 0.1562, 0.5, 0.1562, 0.5, 0.1562, 1.0, 0.125, 1.0, 0.125, 0.5, 0.125, 0.5, 0.125, 1.0, 0.09375, 1.0, 0.09375, 0.5, 0.09375, 0.5, 0.09375, 1.0, 0.0625, 1.0, 0.0625, 0.5, 0.2968, 0.4854, 0.25, 0.49, 0.2032, 0.4854, 0.1582, 0.4717, 0.1167, 0.4496, 0.08029, 0.4197, 0.05045, 0.3833, 0.02827, 0.3418, 0.01461, 0.2968, 0.01, 0.25, 0.01461, 0.2032, 0.02827, 0.1582, 0.05045, 0.1167, 0.08029, 0.08029, 0.1167, 0.05045, 0.1582, 0.02827, 0.2032, 0.01461, 0.25, 0.01, 0.2968, 0.01461, 0.3418, 0.02827, 0.3833, 0.05045, 0.4197, 0.08029, 0.4496, 0.1167, 0.4717, 0.1582, 0.4854, 0.2032, 0.49, 0.25, 0.4854, 0.2968, 0.4717, 0.3418, 0.4496, 0.3833, 0.4197, 0.4197, 0.3833, 0.4496, 0.3418, 0.4717, 0.0625, 0.5, 0.0625, 1.0, 0.03125, 1.0, 0.03125, 0.5, 0.03125, 0.5, 0.03125, 1.0, 0.0, 1.0, 0.0, 0.5, 0.75, 0.49, 0.7968, 0.4854, 0.8418, 0.4717, 0.8833, 0.4496, 0.9197, 0.4197, 0.9496, 0.3833, 0.9717, 0.3418, 0.9854, 0.2968, 0.99, 0.25, 0.9854, 0.2032, 0.9717, 0.1582, 0.9496, 0.1167, 0.9197, 0.08029, 0.8833, 0.05045, 0.8418, 0.02827, 0.7968, 0.01461, 0.75, 0.01, 0.7032, 0.01461, 0.6582, 0.02827, 0.6167, 0.05045, 0.5803, 0.08029, 0.5504, 0.1167, 0.5283, 0.1582, 0.5146, 0.2032, 0.51, 0.25, 0.5146, 0.2968, 0.5283, 0.3418, 0.5504, 0.3833, 0.5803, 0.4197, 0.6167, 0.4496, 0.6582, 0.4717, 0.7032, 0.4854])
me_cube_008.materials.append(mat_material_004)
me_cube_008.materials.append(mat_material_003)
me_cube_008.materials.append(mat_material_005)
me_cube_008.materials.append(mat_material_006)
me_cube_008.materials.append(mat_material_007)
me_cube_008.materials.append(mat_material_008)
me_cube_008.use_remesh_preserve_volume = False
me_cube_008.use_remesh_preserve_attributes = False
me_cube_008.use_mirror_vertex_groups = False
me_cube_008.update()
me_cube_003 = bpy.data.meshes.new('Cube.003')
me_cube_003.from_pydata([(-1.0, -1.0, -1.0), (-1.0, -1.0, 1.0), (-1.0, 1.0, -1.0), (-1.0, 1.0, 1.0), (1.0, -1.0, -1.0), (1.0, -1.0, 1.0), (1.0, 1.0, -1.0), (1.0, 1.0, 1.0), (-0.8333, -0.8333, 0.0), (-0.8333, -0.8333, 40.0), (-0.8333, 0.8333, 0.0), (-0.8333, 0.8333, 40.0), (0.8333, -0.8333, 0.0), (0.8333, -0.8333, 40.0), (0.8333, 0.8333, 0.0), (0.8333, 0.8333, 40.0), (-0.7317, -0.493, 21.04), (-0.7317, -0.493, 40.96), (-0.7317, 0.893, 21.04), (-0.7317, 0.893, 40.96), (0.7317, -0.493, 21.04), (0.7317, -0.493, 40.96), (0.7317, 0.893, 21.04), (0.7317, 0.893, 40.96)], [], [(0, 1, 3, 2), (2, 3, 7, 6), (6, 7, 5, 4), (4, 5, 1, 0), (2, 6, 4, 0), (7, 3, 1, 5), (8, 9, 11, 10), (10, 11, 15, 14), (14, 15, 13, 12), (12, 13, 9, 8), (10, 14, 12, 8), (15, 11, 9, 13), (16, 17, 19, 18), (18, 19, 23, 22), (22, 23, 21, 20), (20, 21, 17, 16), (18, 22, 20, 16), (23, 19, 17, 21)])
me_cube_003.polygons.foreach_set('material_index', [0, 0, 0, 0, 0, 0, 1, 1, 1, 1, 1, 1, 2, 2, 2, 2, 2, 2])
_uv = me_cube_003.uv_layers.new(name='UVMap')
_uv.uv.foreach_set('vector', [0.375, 0.0, 0.625, 0.0, 0.625, 0.25, 0.375, 0.25, 0.375, 0.25, 0.625, 0.25, 0.625, 0.5, 0.375, 0.5, 0.375, 0.5, 0.625, 0.5, 0.625, 0.75, 0.375, 0.75, 0.375, 0.75, 0.625, 0.75, 0.625, 1.0, 0.375, 1.0, 0.125, 0.5, 0.375, 0.5, 0.375, 0.75, 0.125, 0.75, 0.625, 0.5, 0.875, 0.5, 0.875, 0.75, 0.625, 0.75, 0.375, 0.0, 0.625, 0.0, 0.625, 0.25, 0.375, 0.25, 0.375, 0.25, 0.625, 0.25, 0.625, 0.5, 0.375, 0.5, 0.375, 0.5, 0.625, 0.5, 0.625, 0.75, 0.375, 0.75, 0.375, 0.75, 0.625, 0.75, 0.625, 1.0, 0.375, 1.0, 0.125, 0.5, 0.375, 0.5, 0.375, 0.75, 0.125, 0.75, 0.625, 0.5, 0.875, 0.5, 0.875, 0.75, 0.625, 0.75, 0.375, 0.0, 0.625, 0.0, 0.625, 0.25, 0.375, 0.25, 0.375, 0.25, 0.625, 0.25, 0.625, 0.5, 0.375, 0.5, 0.375, 0.5, 0.625, 0.5, 0.625, 0.75, 0.375, 0.75, 0.375, 0.75, 0.625, 0.75, 0.625, 1.0, 0.375, 1.0, 0.125, 0.5, 0.375, 0.5, 0.375, 0.75, 0.125, 0.75, 0.625, 0.5, 0.875, 0.5, 0.875, 0.75, 0.625, 0.75])
me_cube_003.materials.append(mat_material_004)
me_cube_003.materials.append(mat_material)
me_cube_003.materials.append(mat_material_009)
me_cube_003.use_remesh_fix_poles = True
me_cube_003.use_remesh_preserve_attributes = False
me_cube_003.use_mirror_vertex_groups = False
me_cube_003.update()
me_cube_004 = bpy.data.meshes.new('Cube.004')
me_cube_004.from_pydata([(-1.0, -1.0, -1.0), (-1.0, -1.0, 1.0), (-1.0, 1.0, -1.0), (-1.0, 1.0, 1.0), (1.0, -1.0, -1.0), (1.0, -1.0, 1.0), (1.0, 1.0, -1.0), (1.0, 1.0, 1.0), (-0.738, -1.0, 2.016), (-0.738, -1.0, 4.016), (-0.738, 1.0, 2.016), (-0.738, 1.0, 4.016), (1.262, -1.0, 2.016), (1.262, -1.0, 4.016), (1.262, 1.0, 2.016), (1.262, 1.0, 4.016), (-1.671, -0.8167, -2.387), (-1.671, -0.7118, -2.387), (0.4597, -0.8167, -2.391), (0.4597, -0.7118, -2.391), (-1.635, -0.7118, -2.465), (-1.635, -0.8167, -2.465), (0.415, -0.7118, -2.61), (0.415, -0.8167, -2.61), (-4.339, -0.7118, -4.855), (-4.339, -0.8167, -4.855), (-2.219, -0.7118, -4.909), (-2.219, -0.8167, -4.909), (15.71, -0.8167, -2.584), (15.71, -0.7118, -2.584), (15.66, -0.8167, -2.803), (15.66, -0.7118, -2.803), (17.9, -0.8167, -2.612), (17.9, -0.7118, -2.612), (17.86, -0.8167, -2.831), (17.86, -0.7118, -2.831), (15.15, -0.8167, -5.344), (15.15, -0.7118, -5.344), (17.32, -0.8167, -5.432), (17.32, -0.7118, -5.432), (15.09, -0.8167, -5.448), (15.09, -0.7118, -5.448), (17.26, -0.8167, -5.516), (17.26, -0.7118, -5.516), (-1.56, -0.8167, 1.529), (-1.56, -0.7118, 1.529), (0.5715, -0.7118, 1.526), (0.5715, -0.8167, 1.526), (-1.504, -0.8167, 3.488), (-1.504, -0.7118, 3.488), (0.6274, -0.7118, 3.484), (0.6274, -0.8167, 3.484), (1.036, -1.0, -2.081), (9.05, -1.0, -2.19), (1.036, 1.0, -2.081), (9.05, 1.0, -2.19), (0.927, -1.0, -2.578), (8.941, -1.0, -2.687), (0.927, 1.0, -2.578), (8.941, 1.0, -2.687), (10.93, -1.0, -2.195), (18.95, -1.0, -2.279), (10.93, 1.0, -2.195), (18.95, 1.0, -2.279), (10.85, -1.0, -2.693), (18.87, -1.0, -2.777), (10.85, 1.0, -2.693), (18.87, 1.0, -2.777), (-1.671, 0.7118, -2.387), (-1.671, 0.8167, -2.387), (0.4597, 0.7118, -2.391), (0.4597, 0.8167, -2.391), (-1.635, 0.8167, -2.465), (-1.635, 0.7118, -2.465), (0.415, 0.8167, -2.61), (0.415, 0.7118, -2.61), (-4.339, 0.8167, -4.855), (-4.339, 0.7118, -4.855), (-2.219, 0.8167, -4.909), (-2.219, 0.7118, -4.909), (15.71, 0.7118, -2.584), (15.71, 0.8167, -2.584), (15.66, 0.7118, -2.803), (15.66, 0.8167, -2.803), (17.9, 0.7118, -2.612), (17.9, 0.8167, -2.612), (17.86, 0.7118, -2.831), (17.86, 0.8167, -2.831), (15.15, 0.7118, -5.344), (15.15, 0.8167, -5.344), (17.32, 0.7118, -5.432), (17.32, 0.8167, -5.432), (15.09, 0.7118, -5.448), (15.09, 0.8167, -5.448), (17.26, 0.7118, -5.516), (17.26, 0.8167, -5.516), (-1.56, 0.7118, 1.529), (-1.56, 0.8167, 1.529), (0.5715, 0.8167, 1.526), (0.5715, 0.7118, 1.526), (-1.504, 0.7118, 3.488), (-1.504, 0.8167, 3.488), (0.6274, 0.8167, 3.484), (0.6274, 0.7118, 3.484)], [], [(0, 1, 3, 2), (2, 3, 7, 6), (6, 7, 5, 4), (4, 5, 1, 0), (2, 6, 4, 0), (7, 3, 1, 5), (8, 9, 11, 10), (10, 11, 15, 14), (14, 15, 13, 12), (12, 13, 9, 8), (10, 14, 12, 8), (15, 11, 9, 13), (18, 23, 30, 28), (22, 23, 27, 26), (18, 16, 21, 23), (17, 19, 22, 20), (16, 17, 20, 21), (24, 26, 27, 25), (21, 20, 24, 25), (23, 21, 25, 27), (20, 22, 26, 24), (28, 30, 34, 32), (23, 22, 31, 30), (22, 19, 29, 31), (19, 18, 28, 29), (33, 32, 34, 35), (29, 28, 32, 33), (31, 29, 33, 35), (31, 35, 39, 37), (38, 36, 40, 42), (35, 34, 38, 39), (30, 31, 37, 36), (34, 30, 36, 38), (40, 41, 43, 42), (36, 37, 41, 40), (37, 39, 43, 41), (39, 38, 42, 43), (18, 47, 44, 16), (19, 46, 47, 18), (17, 45, 46, 19), (16, 44, 45, 17), (47, 51, 48, 44), (46, 50, 51, 47), (45, 49, 50, 46), (44, 48, 49, 45), (51, 50, 49, 48), (52, 53, 55, 54), (54, 55, 59, 58), (58, 59, 57, 56), (56, 57, 53, 52), (54, 58, 56, 52), (59, 55, 53, 57), (60, 61, 63, 62), (62, 63, 67, 66), (66, 67, 65, 64), (64, 65, 61, 60), (62, 66, 64, 60), (67, 63, 61, 65), (70, 75, 82, 80), (74, 75, 79, 78), (70, 68, 73, 75), (69, 71, 74, 72), (68, 69, 72, 73), (76, 78, 79, 77), (73, 72, 76, 77), (75, 73, 77, 79), (72, 74, 78, 76), (80, 82, 86, 84), (75, 74, 83, 82), (74, 71, 81, 83), (71, 70, 80, 81), (85, 84, 86, 87), (81, 80, 84, 85), (83, 81, 85, 87), (83, 87, 91, 89), (90, 88, 92, 94), (87, 86, 90, 91), (82, 83, 89, 88), (86, 82, 88, 90), (92, 93, 95, 94), (88, 89, 93, 92), (89, 91, 95, 93), (91, 90, 94, 95), (70, 99, 96, 68), (71, 98, 99, 70), (69, 97, 98, 71), (68, 96, 97, 69), (99, 103, 100, 96), (98, 102, 103, 99), (97, 101, 102, 98), (96, 100, 101, 97), (103, 102, 101, 100)])
me_cube_004.polygons.foreach_set('material_index', [0, 0, 0, 0, 0, 0, 0, 0, 0, 0, 0, 0, 1, 1, 1, 1, 1, 1, 1, 1, 1, 1, 1, 1, 1, 1, 1, 1, 1, 1, 1, 1, 1, 1, 1, 1, 1, 1, 1, 1, 1, 1, 1, 1, 1, 1, 0, 0, 0, 0, 0, 0, 0, 0, 0, 0, 0, 0, 1, 1, 1, 1, 1, 1, 1, 1, 1, 1, 1, 1, 1, 1, 1, 1, 1, 1, 1, 1, 1, 1, 1, 1, 1, 1, 1, 1, 1, 1, 1, 1, 1, 1])
_uv = me_cube_004.uv_layers.new(name='UVMap')
_uv.uv.foreach_set('vector', [0.375, 0.0, 0.625, 0.0, 0.625, 0.25, 0.375, 0.25, 0.375, 0.25, 0.625, 0.25, 0.625, 0.5, 0.375, 0.5, 0.375, 0.5, 0.625, 0.5, 0.625, 0.75, 0.375, 0.75, 0.375, 0.75, 0.625, 0.75, 0.625, 1.0, 0.375, 1.0, 0.125, 0.5, 0.375, 0.5, 0.375, 0.75, 0.125, 0.75, 0.625, 0.5, 0.875, 0.5, 0.875, 0.75, 0.625, 0.75, 0.375, 0.0, 0.625, 0.0, 0.625, 0.25, 0.375, 0.25, 0.375, 0.25, 0.625, 0.25, 0.625, 0.5, 0.375, 0.5, 0.375, 0.5, 0.625, 0.5, 0.625, 0.75, 0.375, 0.75, 0.375, 0.75, 0.625, 0.75, 0.625, 1.0, 0.375, 1.0, 0.125, 0.5, 0.375, 0.5, 0.375, 0.75, 0.125, 0.75, 0.625, 0.5, 0.875, 0.5, 0.875, 0.75, 0.625, 0.75, 0.375, 0.75, 0.375, 0.75, 0.375, 0.75, 0.375, 0.75, 0.375, 0.5, 0.375, 0.75, 0.375, 0.75, 0.375, 0.5, 0.375, 0.75, 0.375, 1.0, 0.375, 1.0, 0.375, 0.75, 0.375, 0.25, 0.375, 0.5, 0.375, 0.5, 0.375, 0.25, 0.375, 0.0, 0.375, 0.25, 0.375, 0.25, 0.375, 0.0, 0.125, 0.5, 0.375, 0.5, 0.375, 0.75, 0.125, 0.75, 0.375, 0.0, 0.375, 0.25, 0.375, 0.25, 0.375, 0.0, 0.375, 0.75, 0.375, 1.0, 0.375, 1.0, 0.375, 0.75, 0.375, 0.25, 0.375, 0.5, 0.375, 0.5, 0.375, 0.25, 0.375, 0.75, 0.375, 0.75, 0.375, 0.75, 0.375, 0.75, 0.375, 0.75, 0.375, 0.5, 0.375, 0.5, 0.375, 0.75, 0.375, 0.5, 0.375, 0.5, 0.375, 0.5, 0.375, 0.5, 0.375, 0.5, 0.375, 0.75, 0.375, 0.75, 0.375, 0.5, 0.375, 0.5, 0.375, 0.75, 0.375, 0.75, 0.375, 0.5, 0.375, 0.5, 0.375, 0.75, 0.375, 0.75, 0.375, 0.5, 0.375, 0.5, 0.375, 0.5, 0.375, 0.5, 0.375, 0.5, 0.375, 0.5, 0.375, 0.5, 0.375, 0.5, 0.375, 0.5, 0.375, 0.75, 0.375, 0.75, 0.375, 0.75, 0.375, 0.75, 0.375, 0.5, 0.375, 0.75, 0.375, 0.75, 0.375, 0.5, 0.375, 0.75, 0.375, 0.5, 0.375, 0.5, 0.375, 0.75, 0.375, 0.75, 0.375, 0.75, 0.375, 0.75, 0.375, 0.75, 0.375, 0.75, 0.375, 0.5, 0.375, 0.5, 0.375, 0.75, 0.375, 0.75, 0.375, 0.5, 0.375, 0.5, 0.375, 0.75, 0.375, 0.5, 0.375, 0.5, 0.375, 0.5, 0.375, 0.5, 0.375, 0.5, 0.375, 0.75, 0.375, 0.75, 0.375, 0.5, 0.375, 0.75, 0.5, 0.75, 0.5, 1.0, 0.375, 1.0, 0.375, 0.5, 0.5, 0.5, 0.5, 0.75, 0.375, 0.75, 0.375, 0.25, 0.5, 0.25, 0.5, 0.5, 0.375, 0.5, 0.375, 0.0, 0.5, 0.0, 0.5, 0.25, 0.375, 0.25, 0.5, 0.75, 0.5625, 0.75, 0.5625, 1.0, 0.5, 1.0, 0.5, 0.5, 0.5625, 0.5, 0.5625, 0.75, 0.5, 0.75, 0.5, 0.25, 0.5625, 0.25, 0.5625, 0.5, 0.5, 0.5, 0.5, 0.0, 0.5625, 0.0, 0.5625, 0.25, 0.5, 0.25, 0.5625, 0.75, 0.5625, 0.5, 0.5625, 0.25, 0.5625, 0.0, 0.375, 0.0, 0.625, 0.0, 0.625, 0.25, 0.375, 0.25, 0.375, 0.25, 0.625, 0.25, 0.625, 0.5, 0.375, 0.5, 0.375, 0.5, 0.625, 0.5, 0.625, 0.75, 0.375, 0.75, 0.375, 0.75, 0.625, 0.75, 0.625, 1.0, 0.375, 1.0, 0.125, 0.5, 0.375, 0.5, 0.375, 0.75, 0.125, 0.75, 0.625, 0.5, 0.875, 0.5, 0.875, 0.75, 0.625, 0.75, 0.375, 0.0, 0.625, 0.0, 0.625, 0.25, 0.375, 0.25, 0.375, 0.25, 0.625, 0.25, 0.625, 0.5, 0.375, 0.5, 0.375, 0.5, 0.625, 0.5, 0.625, 0.75, 0.375, 0.75, 0.375, 0.75, 0.625, 0.75, 0.625, 1.0, 0.375, 1.0, 0.125, 0.5, 0.375, 0.5, 0.375, 0.75, 0.125, 0.75, 0.625, 0.5, 0.875, 0.5, 0.875, 0.75, 0.625, 0.75, 0.375, 0.75, 0.375, 0.75, 0.375, 0.75, 0.375, 0.75, 0.375, 0.5, 0.375, 0.75, 0.375, 0.75, 0.375, 0.5, 0.375, 0.75, 0.375, 1.0, 0.375, 1.0, 0.375, 0.75, 0.375, 0.25, 0.375, 0.5, 0.375, 0.5, 0.375, 0.25, 0.375, 0.0, 0.375, 0.25, 0.375, 0.25, 0.375, 0.0, 0.125, 0.5, 0.375, 0.5, 0.375, 0.75, 0.125, 0.75, 0.375, 0.0, 0.375, 0.25, 0.375, 0.25, 0.375, 0.0, 0.375, 0.75, 0.375, 1.0, 0.375, 1.0, 0.375, 0.75, 0.375, 0.25, 0.375, 0.5, 0.375, 0.5, 0.375, 0.25, 0.375, 0.75, 0.375, 0.75, 0.375, 0.75, 0.375, 0.75, 0.375, 0.75, 0.375, 0.5, 0.375, 0.5, 0.375, 0.75, 0.375, 0.5, 0.375, 0.5, 0.375, 0.5, 0.375, 0.5, 0.375, 0.5, 0.375, 0.75, 0.375, 0.75, 0.375, 0.5, 0.375, 0.5, 0.375, 0.75, 0.375, 0.75, 0.375, 0.5, 0.375, 0.5, 0.375, 0.75, 0.375, 0.75, 0.375, 0.5, 0.375, 0.5, 0.375, 0.5, 0.375, 0.5, 0.375, 0.5, 0.375, 0.5, 0.375, 0.5, 0.375, 0.5, 0.375, 0.5, 0.375, 0.75, 0.375, 0.75, 0.375, 0.75, 0.375, 0.75, 0.375, 0.5, 0.375, 0.75, 0.375, 0.75, 0.375, 0.5, 0.375, 0.75, 0.375, 0.5, 0.375, 0.5, 0.375, 0.75, 0.375, 0.75, 0.375, 0.75, 0.375, 0.75, 0.375, 0.75, 0.375, 0.75, 0.375, 0.5, 0.375, 0.5, 0.375, 0.75, 0.375, 0.75, 0.375, 0.5, 0.375, 0.5, 0.375, 0.75, 0.375, 0.5, 0.375, 0.5, 0.375, 0.5, 0.375, 0.5, 0.375, 0.5, 0.375, 0.75, 0.375, 0.75, 0.375, 0.5, 0.375, 0.75, 0.5, 0.75, 0.5, 1.0, 0.375, 1.0, 0.375, 0.5, 0.5, 0.5, 0.5, 0.75, 0.375, 0.75, 0.375, 0.25, 0.5, 0.25, 0.5, 0.5, 0.375, 0.5, 0.375, 0.0, 0.5, 0.0, 0.5, 0.25, 0.375, 0.25, 0.5, 0.75, 0.5625, 0.75, 0.5625, 1.0, 0.5, 1.0, 0.5, 0.5, 0.5625, 0.5, 0.5625, 0.75, 0.5, 0.75, 0.5, 0.25, 0.5625, 0.25, 0.5625, 0.5, 0.5, 0.5, 0.5, 0.0, 0.5625, 0.0, 0.5625, 0.25, 0.5, 0.25, 0.5625, 0.75, 0.5625, 0.5, 0.5625, 0.25, 0.5625, 0.0])
me_cube_004.materials.append(mat_material_012)
me_cube_004.materials.append(mat_material_011)
me_cube_004.materials.append(None)
me_cube_004.use_remesh_fix_poles = True
me_cube_004.use_remesh_preserve_attributes = False
me_cube_004.use_mirror_vertex_groups = False
me_cube_004.update()
me_plane_011 = bpy.data.meshes.new('Plane.011')
me_plane_011.from_pydata([(-129.1, -127.1, 0.0), (129.1, -127.1, 0.0), (-129.1, 197.1, 0.0), (129.1, 197.1, 0.0), (-129.1, 253.2, 105.2), (129.1, 253.2, 105.2)], [], [(0, 1, 3, 2), (2, 3, 5, 4)])
me_plane_011.polygons.foreach_set('use_smooth', [True] * 2)
_uv = me_plane_011.uv_layers.new(name='UVMap')
_uv.uv.foreach_set('vector', [0.0, 0.0, 1.0, 0.0, 1.0, 1.0, 0.0, 1.0, 0.0, 1.0, 1.0, 1.0, 1.0, 1.0, 0.0, 1.0])
me_plane_011.materials.append(mat_background)
me_plane_011.use_remesh_fix_poles = True
me_plane_011.use_remesh_preserve_attributes = False
me_plane_011.update()

# ---- objects
ob_road_light = bpy.data.objects.new('Road light', me_cube_001)
ob_traffic_light = bpy.data.objects.new('Traffic light', me_cube_008)
ob_dustbin = bpy.data.objects.new('Dustbin', me_cube_003)
ob_cube_002 = bpy.data.objects.new('Cube.002', me_cube_004)
ob_background = bpy.data.objects.new('Background', me_plane_011)
ob_camera = bpy.data.objects.new('Camera', cam_camera_001)

# ---- transforms, parenting, visibility, modifiers, constraints
ob_road_light.location = (0.0, 6.0, 1.5)
ob_road_light.rotation_euler = (0.0, 0.0, -1.571)
ob_road_light.scale = (0.6338, 0.6338, 1.648)
ob_road_light.lineart.crease_threshold = 0.0
ob_traffic_light.location = (0.0, 2.416, 0.0)
ob_traffic_light.rotation_euler = (0.0, 0.0, -1.571)
ob_traffic_light.scale = (0.7605, 0.7605, 0.1268)
ob_traffic_light.lock_rotations_4d = False
ob_traffic_light.empty_display_type = 'ARROWS'
ob_traffic_light.lineart.crease_threshold = 0.0
ob_dustbin.location = (0.0, -1.453, 0.0)
ob_dustbin.rotation_euler = (0.0, 0.0, -1.571)
ob_dustbin.scale = (0.9507, 0.9507, 0.06338)
ob_dustbin.lineart.crease_threshold = 0.0
ob_cube_002.location = (-0.4504, -5.993, 0.9824)
ob_cube_002.rotation_euler = (0.0, -0.1259, 0.0)
ob_cube_002.scale = (0.04984, 1.701, 0.2)
ob_cube_002.lineart.crease_threshold = 0.0
ob_background.location = (0.0, 0.0, -0.5357)
ob_background.rotation_euler = (0.0, -0.0, 0.5236)
ob_background.lineart.crease_threshold = 0.0
_m = ob_background.modifiers.new('Bevel', 'BEVEL')
_m.width = 85.08
_m.width_pct = 85.08
_m.segments = 8
ob_camera.location = (17.54, 19.1, 12.25)
ob_camera.rotation_euler = (1.297, -8.937e-07, 2.391)
ob_camera.lineart.crease_threshold = 0.0

# ---- collection membership
col_collection.objects.link(ob_road_light)
col_collection.objects.link(ob_traffic_light)
col_collection.objects.link(ob_dustbin)
col_collection.objects.link(ob_cube_002)
col_collection.objects.link(ob_background)
col_collection.objects.link(ob_camera)

# ---- scene / render settings (as saved in the file)
scene.camera = ob_camera
scene.frame_start = 1; scene.frame_end = 250; scene.frame_set(1)
scene.render.engine = 'BLENDER_EEVEE_NEXT'
scene.render.resolution_x = 1080
scene.render.film_transparent = True
scene.cycles.use_denoising = False
scene.cycles.samples = 128
scene.cycles.sampling_pattern = 'TABULATED_SOBOL'
scene.cycles.use_adaptive_sampling = False
scene.cycles.use_light_tree = False
scene.eevee.use_gtao = True
scene.eevee.use_raytracing = True
scene.view_settings.view_transform = 'Filmic'
bpy.context.view_layer.update()
